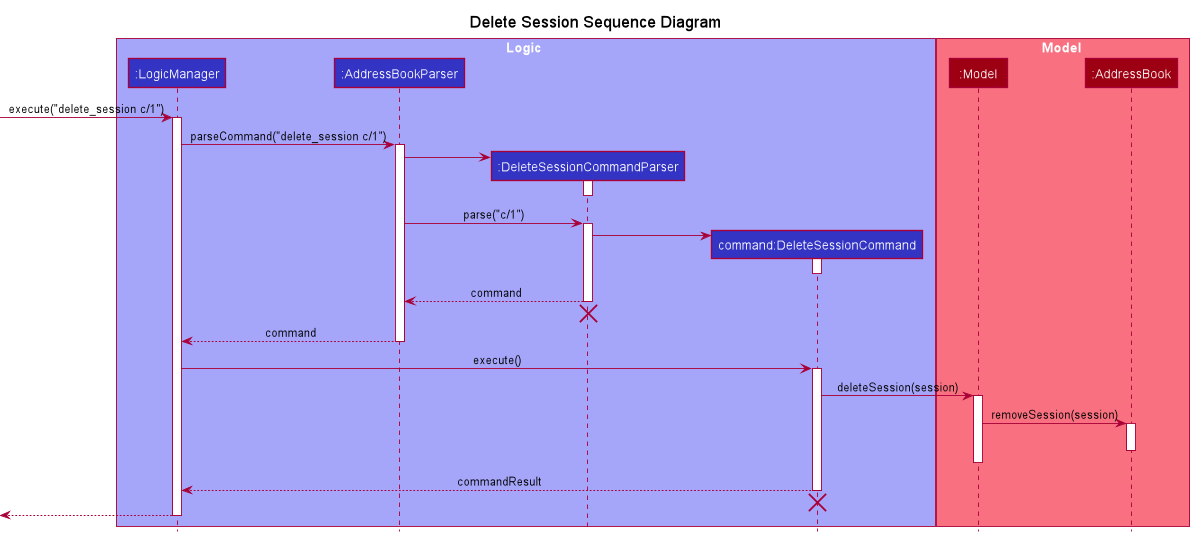

The diagram above was rendered by PlantUML. Its source (embedded in the PNG):
@startuml
!include style.puml
hide footbox
title Delete Session Sequence Diagram
skinparam sequenceMessageAlign center

box Logic LOGIC_COLOR_T1
participant ":LogicManager" as LogicManager LOGIC_COLOR
participant ":AddressBookParser" as AddressBookParser LOGIC_COLOR
participant ":DeleteSessionCommandParser" as DeleteSessionCommandParser LOGIC_COLOR
participant "command:DeleteSessionCommand" as command LOGIC_COLOR
end box

box Model MODEL_COLOR_T1
participant ":Model" as Model MODEL_COLOR
participant ":AddressBook" as AddressBook MODEL_COLOR
end box

-> LogicManager : execute("delete_session c/1")
activate LogicManager

LogicManager -> AddressBookParser : parseCommand("delete_session c/1")
activate AddressBookParser

create DeleteSessionCommandParser
AddressBookParser -> DeleteSessionCommandParser
activate DeleteSessionCommandParser

DeleteSessionCommandParser -[hidden]-> AddressBookParser
deactivate DeleteSessionCommandParser

AddressBookParser -> DeleteSessionCommandParser : parse("c/1")
activate DeleteSessionCommandParser

create command
DeleteSessionCommandParser -> command
activate command

DeleteSessionCommandParser <-[hidden]- command
deactivate command

DeleteSessionCommandParser --> AddressBookParser : command
deactivate DeleteSessionCommandParser

AddressBookParser -[hidden]-> DeleteSessionCommandParser
destroy DeleteSessionCommandParser

AddressBookParser --> LogicManager : command
deactivate AddressBookParser

LogicManager -> command : execute()
activate command

command -> Model : deleteSession(session)
activate Model
Model -> AddressBook : removeSession(session)

activate AddressBook

deactivate AddressBook

Model <-[hidden]- AddressBook
deactivate Model

command --> LogicManager : commandResult
deactivate command

LogicManager -[hidden]-> command
destroy command

<-- LogicManager
deactivate LogicManager

@enduml